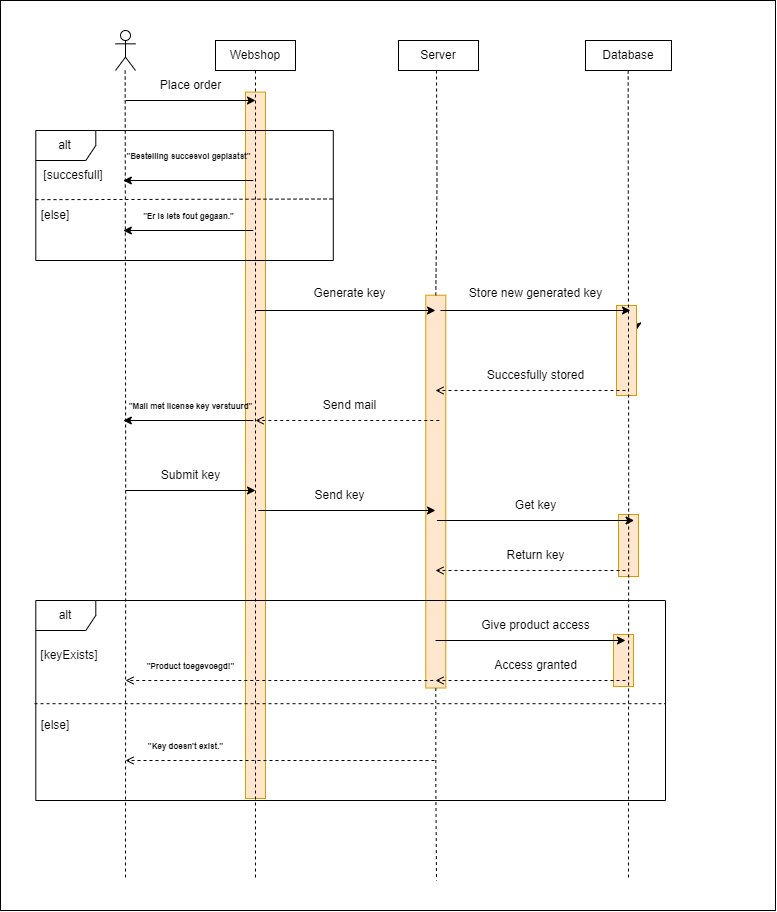

The diagram above was exported from draw.io. Its source (the exported page's mxGraphModel, read from the mxfile embedded in the PNG):
<mxGraphModel dx="2390" dy="1185" grid="1" gridSize="10" guides="1" tooltips="1" connect="1" arrows="1" fold="1" page="1" pageScale="1" pageWidth="827" pageHeight="1169" math="0" shadow="0">
  <root>
    <mxCell id="0" />
    <mxCell id="1" parent="0" />
    <mxCell id="ldkZurhULe3Erxvh-JnF-84" value="" style="rounded=0;whiteSpace=wrap;html=1;" vertex="1" parent="1">
      <mxGeometry x="15" y="50" width="775" height="910" as="geometry" />
    </mxCell>
    <mxCell id="ldkZurhULe3Erxvh-JnF-83" value="" style="rounded=0;whiteSpace=wrap;html=1;fillColor=#ffe6cc;strokeColor=#d79b00;rotation=90;" vertex="1" parent="1">
      <mxGeometry x="-83.2" y="484.8" width="706.4" height="20" as="geometry" />
    </mxCell>
    <mxCell id="ldkZurhULe3Erxvh-JnF-81" value="" style="rounded=0;whiteSpace=wrap;html=1;fillColor=#ffe6cc;strokeColor=#d79b00;rotation=90;" vertex="1" parent="1">
      <mxGeometry x="253.9" y="531.1" width="392.8" height="20" as="geometry" />
    </mxCell>
    <mxCell id="ldkZurhULe3Erxvh-JnF-78" value="" style="rounded=0;whiteSpace=wrap;html=1;fillColor=#ffe6cc;strokeColor=#d79b00;rotation=90;" vertex="1" parent="1">
      <mxGeometry x="612" y="700" width="52" height="20" as="geometry" />
    </mxCell>
    <mxCell id="ldkZurhULe3Erxvh-JnF-75" value="" style="rounded=0;whiteSpace=wrap;html=1;fillColor=#ffe6cc;strokeColor=#d79b00;rotation=90;" vertex="1" parent="1">
      <mxGeometry x="612" y="585" width="62" height="20" as="geometry" />
    </mxCell>
    <mxCell id="ldkZurhULe3Erxvh-JnF-80" style="edgeStyle=orthogonalEdgeStyle;rounded=0;orthogonalLoop=1;jettySize=auto;html=1;exitX=0.25;exitY=0;exitDx=0;exitDy=0;" edge="1" parent="1" source="ldkZurhULe3Erxvh-JnF-74">
      <mxGeometry relative="1" as="geometry">
        <mxPoint x="650.6470588235293" y="380" as="targetPoint" />
      </mxGeometry>
    </mxCell>
    <mxCell id="ldkZurhULe3Erxvh-JnF-74" value="" style="rounded=0;whiteSpace=wrap;html=1;fillColor=#ffe6cc;strokeColor=#d79b00;rotation=90;" vertex="1" parent="1">
      <mxGeometry x="596" y="390" width="90" height="20" as="geometry" />
    </mxCell>
    <mxCell id="ldkZurhULe3Erxvh-JnF-1" value="" style="shape=umlActor;verticalLabelPosition=bottom;verticalAlign=top;html=1;" vertex="1" parent="1">
      <mxGeometry x="130" y="80" width="20" height="40" as="geometry" />
    </mxCell>
    <mxCell id="ldkZurhULe3Erxvh-JnF-8" style="edgeStyle=orthogonalEdgeStyle;rounded=0;orthogonalLoop=1;jettySize=auto;html=1;exitX=0.5;exitY=1;exitDx=0;exitDy=0;dashed=1;endArrow=none;endFill=0;" edge="1" parent="1">
      <mxGeometry relative="1" as="geometry">
        <mxPoint x="270" y="930" as="targetPoint" />
        <mxPoint x="270" y="120" as="sourcePoint" />
      </mxGeometry>
    </mxCell>
    <mxCell id="ldkZurhULe3Erxvh-JnF-5" value="Webshop" style="html=1;whiteSpace=wrap;" vertex="1" parent="1">
      <mxGeometry x="230" y="90" width="80" height="30" as="geometry" />
    </mxCell>
    <mxCell id="ldkZurhULe3Erxvh-JnF-6" value="Server" style="html=1;whiteSpace=wrap;" vertex="1" parent="1">
      <mxGeometry x="413" y="90" width="80" height="30" as="geometry" />
    </mxCell>
    <mxCell id="ldkZurhULe3Erxvh-JnF-7" value="Database" style="html=1;whiteSpace=wrap;" vertex="1" parent="1">
      <mxGeometry x="600" y="90" width="86" height="30" as="geometry" />
    </mxCell>
    <mxCell id="ldkZurhULe3Erxvh-JnF-11" style="edgeStyle=orthogonalEdgeStyle;rounded=0;orthogonalLoop=1;jettySize=auto;html=1;dashed=1;endArrow=none;endFill=0;" edge="1" parent="1" source="ldkZurhULe3Erxvh-JnF-81">
      <mxGeometry relative="1" as="geometry">
        <mxPoint x="451" y="930" as="targetPoint" />
        <mxPoint x="451" y="120" as="sourcePoint" />
      </mxGeometry>
    </mxCell>
    <mxCell id="ldkZurhULe3Erxvh-JnF-12" style="edgeStyle=orthogonalEdgeStyle;rounded=0;orthogonalLoop=1;jettySize=auto;html=1;exitX=0.5;exitY=1;exitDx=0;exitDy=0;dashed=1;endArrow=none;endFill=0;" edge="1" parent="1">
      <mxGeometry relative="1" as="geometry">
        <mxPoint x="643" y="930" as="targetPoint" />
        <mxPoint x="642.6600000000001" y="120" as="sourcePoint" />
      </mxGeometry>
    </mxCell>
    <mxCell id="ldkZurhULe3Erxvh-JnF-14" style="edgeStyle=orthogonalEdgeStyle;rounded=0;orthogonalLoop=1;jettySize=auto;html=1;exitX=0.5;exitY=1;exitDx=0;exitDy=0;dashed=1;endArrow=none;endFill=0;" edge="1" parent="1">
      <mxGeometry relative="1" as="geometry">
        <mxPoint x="140" y="930" as="targetPoint" />
        <mxPoint x="139.66" y="120" as="sourcePoint" />
      </mxGeometry>
    </mxCell>
    <mxCell id="ldkZurhULe3Erxvh-JnF-15" value="" style="endArrow=classic;html=1;rounded=0;" edge="1" parent="1">
      <mxGeometry width="50" height="50" relative="1" as="geometry">
        <mxPoint x="140" y="150" as="sourcePoint" />
        <mxPoint x="270" y="150" as="targetPoint" />
      </mxGeometry>
    </mxCell>
    <mxCell id="ldkZurhULe3Erxvh-JnF-17" value="&lt;font style=&quot;font-size: 12px;&quot;&gt;Place order&lt;/font&gt;" style="text;html=1;align=center;verticalAlign=middle;resizable=0;points=[];autosize=1;strokeColor=none;fillColor=none;" vertex="1" parent="1">
      <mxGeometry x="165" y="120" width="80" height="30" as="geometry" />
    </mxCell>
    <mxCell id="ldkZurhULe3Erxvh-JnF-18" value="" style="endArrow=classic;html=1;rounded=0;" edge="1" parent="1">
      <mxGeometry width="50" height="50" relative="1" as="geometry">
        <mxPoint x="267.8" y="230" as="sourcePoint" />
        <mxPoint x="137.8" y="230" as="targetPoint" />
      </mxGeometry>
    </mxCell>
    <mxCell id="ldkZurhULe3Erxvh-JnF-19" value="&lt;font style=&quot;font-size: 8px;&quot;&gt;&quot;Bestelling succesvol geplaatst&quot;&lt;/font&gt;" style="text;html=1;align=center;verticalAlign=middle;resizable=0;points=[];autosize=1;strokeColor=none;fillColor=none;fontStyle=1" vertex="1" parent="1">
      <mxGeometry x="132.8" y="190" width="140" height="30" as="geometry" />
    </mxCell>
    <mxCell id="ldkZurhULe3Erxvh-JnF-20" value="&lt;font style=&quot;font-size: 8px;&quot;&gt;&quot;Er is iets fout gegaan.&quot;&lt;/font&gt;" style="text;html=1;align=center;verticalAlign=middle;resizable=0;points=[];autosize=1;strokeColor=none;fillColor=none;fontStyle=1" vertex="1" parent="1">
      <mxGeometry x="147.8" y="250" width="110" height="30" as="geometry" />
    </mxCell>
    <mxCell id="ldkZurhULe3Erxvh-JnF-21" value="" style="endArrow=classic;html=1;rounded=0;" edge="1" parent="1">
      <mxGeometry width="50" height="50" relative="1" as="geometry">
        <mxPoint x="267.8" y="280" as="sourcePoint" />
        <mxPoint x="137.8" y="280" as="targetPoint" />
      </mxGeometry>
    </mxCell>
    <mxCell id="ldkZurhULe3Erxvh-JnF-23" value="alt" style="shape=umlFrame;whiteSpace=wrap;html=1;pointerEvents=0;" vertex="1" parent="1">
      <mxGeometry x="50.3" y="180" width="297.5" height="130" as="geometry" />
    </mxCell>
    <mxCell id="ldkZurhULe3Erxvh-JnF-26" value="" style="endArrow=none;dashed=1;html=1;rounded=0;exitX=-0.001;exitY=0.532;exitDx=0;exitDy=0;exitPerimeter=0;entryX=1.005;entryY=0.527;entryDx=0;entryDy=0;entryPerimeter=0;" edge="1" parent="1" source="ldkZurhULe3Erxvh-JnF-23" target="ldkZurhULe3Erxvh-JnF-23">
      <mxGeometry width="50" height="50" relative="1" as="geometry">
        <mxPoint x="107.8" y="330" as="sourcePoint" />
        <mxPoint x="157.8" y="280" as="targetPoint" />
      </mxGeometry>
    </mxCell>
    <mxCell id="ldkZurhULe3Erxvh-JnF-27" value="[succesfull]" style="text;html=1;align=center;verticalAlign=middle;whiteSpace=wrap;rounded=0;" vertex="1" parent="1">
      <mxGeometry x="67.8" y="220" width="40" height="10" as="geometry" />
    </mxCell>
    <mxCell id="ldkZurhULe3Erxvh-JnF-28" value="[else]" style="text;html=1;align=center;verticalAlign=middle;whiteSpace=wrap;rounded=0;" vertex="1" parent="1">
      <mxGeometry x="50.3" y="260" width="40" height="10" as="geometry" />
    </mxCell>
    <mxCell id="ldkZurhULe3Erxvh-JnF-29" value="" style="endArrow=classic;html=1;rounded=0;" edge="1" parent="1">
      <mxGeometry width="50" height="50" relative="1" as="geometry">
        <mxPoint x="270" y="360" as="sourcePoint" />
        <mxPoint x="450" y="360" as="targetPoint" />
      </mxGeometry>
    </mxCell>
    <mxCell id="ldkZurhULe3Erxvh-JnF-30" value="Generate key" style="text;html=1;align=center;verticalAlign=middle;resizable=0;points=[];autosize=1;strokeColor=none;fillColor=none;" vertex="1" parent="1">
      <mxGeometry x="314" y="328" width="100" height="30" as="geometry" />
    </mxCell>
    <mxCell id="ldkZurhULe3Erxvh-JnF-32" value="Store new generated key" style="text;html=1;align=center;verticalAlign=middle;resizable=0;points=[];autosize=1;strokeColor=none;fillColor=none;" vertex="1" parent="1">
      <mxGeometry x="470" y="328" width="160" height="30" as="geometry" />
    </mxCell>
    <mxCell id="ldkZurhULe3Erxvh-JnF-33" value="" style="endArrow=classic;html=1;rounded=0;" edge="1" parent="1">
      <mxGeometry width="50" height="50" relative="1" as="geometry">
        <mxPoint x="455" y="360" as="sourcePoint" />
        <mxPoint x="645" y="360" as="targetPoint" />
      </mxGeometry>
    </mxCell>
    <mxCell id="ldkZurhULe3Erxvh-JnF-34" value="" style="endArrow=open;html=1;rounded=0;dashed=1;endFill=0;" edge="1" parent="1">
      <mxGeometry width="50" height="50" relative="1" as="geometry">
        <mxPoint x="640" y="440" as="sourcePoint" />
        <mxPoint x="450" y="440" as="targetPoint" />
      </mxGeometry>
    </mxCell>
    <mxCell id="ldkZurhULe3Erxvh-JnF-35" value="Succesfully stored" style="text;html=1;align=center;verticalAlign=middle;resizable=0;points=[];autosize=1;strokeColor=none;fillColor=none;" vertex="1" parent="1">
      <mxGeometry x="490" y="410" width="120" height="30" as="geometry" />
    </mxCell>
    <mxCell id="ldkZurhULe3Erxvh-JnF-36" value="" style="endArrow=open;html=1;rounded=0;dashed=1;endFill=0;" edge="1" parent="1">
      <mxGeometry width="50" height="50" relative="1" as="geometry">
        <mxPoint x="453.8" y="470" as="sourcePoint" />
        <mxPoint x="270" y="470" as="targetPoint" />
      </mxGeometry>
    </mxCell>
    <mxCell id="ldkZurhULe3Erxvh-JnF-37" value="Send mail" style="text;html=1;align=center;verticalAlign=middle;resizable=0;points=[];autosize=1;strokeColor=none;fillColor=none;" vertex="1" parent="1">
      <mxGeometry x="324" y="440" width="80" height="30" as="geometry" />
    </mxCell>
    <mxCell id="ldkZurhULe3Erxvh-JnF-38" value="" style="endArrow=classic;html=1;rounded=0;" edge="1" parent="1">
      <mxGeometry width="50" height="50" relative="1" as="geometry">
        <mxPoint x="267.8" y="470" as="sourcePoint" />
        <mxPoint x="137.8" y="470" as="targetPoint" />
      </mxGeometry>
    </mxCell>
    <mxCell id="ldkZurhULe3Erxvh-JnF-39" value="&lt;font style=&quot;font-size: 8px;&quot;&gt;&quot;Mail met license key verstuurd&quot;&lt;/font&gt;" style="text;html=1;align=center;verticalAlign=middle;resizable=0;points=[];autosize=1;strokeColor=none;fillColor=none;fontStyle=1" vertex="1" parent="1">
      <mxGeometry x="135" y="440" width="140" height="30" as="geometry" />
    </mxCell>
    <mxCell id="ldkZurhULe3Erxvh-JnF-40" value="" style="endArrow=classic;html=1;rounded=0;" edge="1" parent="1">
      <mxGeometry width="50" height="50" relative="1" as="geometry">
        <mxPoint x="140" y="540" as="sourcePoint" />
        <mxPoint x="270" y="540" as="targetPoint" />
      </mxGeometry>
    </mxCell>
    <mxCell id="ldkZurhULe3Erxvh-JnF-42" value="&lt;font style=&quot;font-size: 12px;&quot;&gt;Submit key&lt;/font&gt;" style="text;html=1;align=center;verticalAlign=middle;resizable=0;points=[];autosize=1;strokeColor=none;fillColor=none;" vertex="1" parent="1">
      <mxGeometry x="165" y="510" width="80" height="30" as="geometry" />
    </mxCell>
    <mxCell id="ldkZurhULe3Erxvh-JnF-45" value="" style="endArrow=classic;html=1;rounded=0;" edge="1" parent="1">
      <mxGeometry width="50" height="50" relative="1" as="geometry">
        <mxPoint x="272.8" y="560" as="sourcePoint" />
        <mxPoint x="450" y="560" as="targetPoint" />
      </mxGeometry>
    </mxCell>
    <mxCell id="ldkZurhULe3Erxvh-JnF-46" value="&lt;font style=&quot;font-size: 12px;&quot;&gt;Send key&lt;/font&gt;" style="text;html=1;align=center;verticalAlign=middle;resizable=0;points=[];autosize=1;strokeColor=none;fillColor=none;" vertex="1" parent="1">
      <mxGeometry x="319" y="530" width="70" height="30" as="geometry" />
    </mxCell>
    <mxCell id="ldkZurhULe3Erxvh-JnF-47" value="" style="endArrow=classic;html=1;rounded=0;" edge="1" parent="1">
      <mxGeometry width="50" height="50" relative="1" as="geometry">
        <mxPoint x="451.4" y="570" as="sourcePoint" />
        <mxPoint x="648.6" y="570" as="targetPoint" />
      </mxGeometry>
    </mxCell>
    <mxCell id="ldkZurhULe3Erxvh-JnF-48" value="&lt;font style=&quot;font-size: 12px;&quot;&gt;Get key&lt;/font&gt;" style="text;html=1;align=center;verticalAlign=middle;resizable=0;points=[];autosize=1;strokeColor=none;fillColor=none;" vertex="1" parent="1">
      <mxGeometry x="520" y="540" width="60" height="30" as="geometry" />
    </mxCell>
    <mxCell id="ldkZurhULe3Erxvh-JnF-49" value="" style="endArrow=open;html=1;rounded=0;dashed=1;endFill=0;" edge="1" parent="1">
      <mxGeometry width="50" height="50" relative="1" as="geometry">
        <mxPoint x="640" y="620" as="sourcePoint" />
        <mxPoint x="450" y="620" as="targetPoint" />
      </mxGeometry>
    </mxCell>
    <mxCell id="ldkZurhULe3Erxvh-JnF-50" value="&lt;font style=&quot;font-size: 12px;&quot;&gt;Return key&lt;/font&gt;" style="text;html=1;align=center;verticalAlign=middle;resizable=0;points=[];autosize=1;strokeColor=none;fillColor=none;" vertex="1" parent="1">
      <mxGeometry x="510" y="590" width="80" height="30" as="geometry" />
    </mxCell>
    <mxCell id="ldkZurhULe3Erxvh-JnF-59" value="alt" style="shape=umlFrame;whiteSpace=wrap;html=1;pointerEvents=0;" vertex="1" parent="1">
      <mxGeometry x="50.3" y="650" width="629.7" height="200" as="geometry" />
    </mxCell>
    <mxCell id="ldkZurhULe3Erxvh-JnF-60" value="[keyExists]" style="text;html=1;align=center;verticalAlign=middle;whiteSpace=wrap;rounded=0;" vertex="1" parent="1">
      <mxGeometry x="60" y="700" width="47.8" height="10" as="geometry" />
    </mxCell>
    <mxCell id="ldkZurhULe3Erxvh-JnF-61" value="[else]" style="text;html=1;align=center;verticalAlign=middle;whiteSpace=wrap;rounded=0;" vertex="1" parent="1">
      <mxGeometry x="50.3" y="770" width="40.3" height="10" as="geometry" />
    </mxCell>
    <mxCell id="ldkZurhULe3Erxvh-JnF-64" value="" style="endArrow=classic;html=1;rounded=0;" edge="1" parent="1">
      <mxGeometry width="50" height="50" relative="1" as="geometry">
        <mxPoint x="450" y="690" as="sourcePoint" />
        <mxPoint x="640" y="690" as="targetPoint" />
      </mxGeometry>
    </mxCell>
    <mxCell id="ldkZurhULe3Erxvh-JnF-65" value="&lt;font style=&quot;font-size: 12px;&quot;&gt;Give product access&lt;/font&gt;" style="text;html=1;align=center;verticalAlign=middle;resizable=0;points=[];autosize=1;strokeColor=none;fillColor=none;" vertex="1" parent="1">
      <mxGeometry x="485" y="660" width="130" height="30" as="geometry" />
    </mxCell>
    <mxCell id="ldkZurhULe3Erxvh-JnF-66" value="" style="endArrow=open;html=1;rounded=0;dashed=1;endFill=0;" edge="1" parent="1">
      <mxGeometry width="50" height="50" relative="1" as="geometry">
        <mxPoint x="640" y="730" as="sourcePoint" />
        <mxPoint x="450" y="730" as="targetPoint" />
      </mxGeometry>
    </mxCell>
    <mxCell id="ldkZurhULe3Erxvh-JnF-68" value="Access granted" style="text;html=1;align=center;verticalAlign=middle;resizable=0;points=[];autosize=1;strokeColor=none;fillColor=none;" vertex="1" parent="1">
      <mxGeometry x="495" y="700" width="110" height="30" as="geometry" />
    </mxCell>
    <mxCell id="ldkZurhULe3Erxvh-JnF-69" value="" style="endArrow=open;html=1;rounded=0;dashed=1;endFill=0;" edge="1" parent="1">
      <mxGeometry width="50" height="50" relative="1" as="geometry">
        <mxPoint x="447.8" y="730" as="sourcePoint" />
        <mxPoint x="140" y="730" as="targetPoint" />
      </mxGeometry>
    </mxCell>
    <mxCell id="ldkZurhULe3Erxvh-JnF-70" value="&lt;font style=&quot;font-size: 8px;&quot;&gt;&quot;Product toegevoegd!&quot;&lt;/font&gt;" style="text;html=1;align=center;verticalAlign=middle;resizable=0;points=[];autosize=1;strokeColor=none;fillColor=none;fontStyle=1" vertex="1" parent="1">
      <mxGeometry x="155" y="700" width="100" height="30" as="geometry" />
    </mxCell>
    <mxCell id="ldkZurhULe3Erxvh-JnF-71" value="" style="endArrow=none;dashed=1;html=1;rounded=0;exitX=-0.002;exitY=0.516;exitDx=0;exitDy=0;exitPerimeter=0;entryX=1;entryY=0.516;entryDx=0;entryDy=0;entryPerimeter=0;" edge="1" parent="1" source="ldkZurhULe3Erxvh-JnF-59" target="ldkZurhULe3Erxvh-JnF-59">
      <mxGeometry width="50" height="50" relative="1" as="geometry">
        <mxPoint x="490" y="720" as="sourcePoint" />
        <mxPoint x="540" y="670" as="targetPoint" />
      </mxGeometry>
    </mxCell>
    <mxCell id="ldkZurhULe3Erxvh-JnF-72" value="" style="endArrow=open;html=1;rounded=0;dashed=1;endFill=0;" edge="1" parent="1">
      <mxGeometry width="50" height="50" relative="1" as="geometry">
        <mxPoint x="449" y="810" as="sourcePoint" />
        <mxPoint x="140" y="810" as="targetPoint" />
      </mxGeometry>
    </mxCell>
    <mxCell id="ldkZurhULe3Erxvh-JnF-73" value="&lt;font style=&quot;font-size: 8px;&quot;&gt;&quot;Key doesn't exist.&quot;&lt;/font&gt;" style="text;html=1;align=center;verticalAlign=middle;resizable=0;points=[];autosize=1;strokeColor=none;fillColor=none;fontStyle=1" vertex="1" parent="1">
      <mxGeometry x="155" y="780" width="90" height="30" as="geometry" />
    </mxCell>
    <mxCell id="ldkZurhULe3Erxvh-JnF-82" value="" style="edgeStyle=orthogonalEdgeStyle;rounded=0;orthogonalLoop=1;jettySize=auto;html=1;dashed=1;endArrow=none;endFill=0;" edge="1" parent="1" target="ldkZurhULe3Erxvh-JnF-81">
      <mxGeometry relative="1" as="geometry">
        <mxPoint x="451" y="930" as="targetPoint" />
        <mxPoint x="451" y="120" as="sourcePoint" />
      </mxGeometry>
    </mxCell>
  </root>
</mxGraphModel>